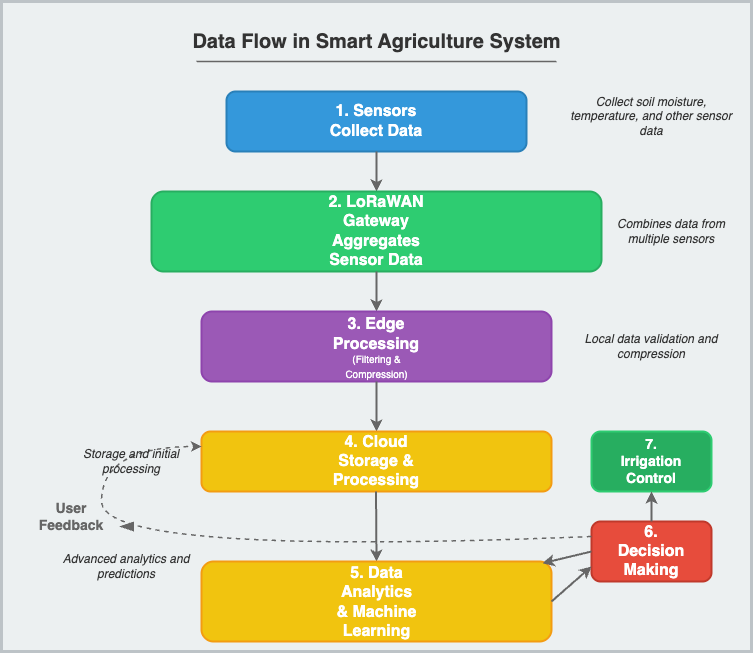

The diagram above was exported from draw.io. Its source (the exported page's mxGraphModel, read from the mxfile embedded in the PNG):
<mxGraphModel dx="1164" dy="724" grid="1" gridSize="10" guides="1" tooltips="1" connect="1" arrows="1" fold="1" page="1" pageScale="1" pageWidth="850" pageHeight="1100" math="0" shadow="0">
  <root>
    <mxCell id="0" />
    <mxCell id="1" parent="0" />
    <mxCell id="2" value="" style="rounded=0;whiteSpace=wrap;html=1;fillColor=#ecf0f1;strokeColor=#bdc3c7;strokeWidth=3;" parent="1" vertex="1">
      <mxGeometry x="50" y="50" width="750" height="650" as="geometry" />
    </mxCell>
    <mxCell id="3" value="&lt;font style=&quot;font-size: 20px;&quot; color=&quot;#333333&quot;&gt;&lt;b&gt;Data Flow in Smart Agriculture System&lt;/b&gt;&lt;/font&gt;" style="text;html=1;align=center;verticalAlign=middle;resizable=0;points=[];autosize=1;strokeColor=none;fillColor=none;" parent="1" vertex="1">
      <mxGeometry x="245" y="70" width="360" height="40" as="geometry" />
    </mxCell>
    <mxCell id="4" value="" style="endArrow=none;html=1;rounded=0;strokeWidth=1.5;fontColor=#666666;strokeColor=#666666;" parent="1" edge="1">
      <mxGeometry width="50" height="50" relative="1" as="geometry">
        <mxPoint x="245" y="110" as="sourcePoint" />
        <mxPoint x="605" y="110" as="targetPoint" />
      </mxGeometry>
    </mxCell>
    <mxCell id="5" value="" style="rounded=1;whiteSpace=wrap;html=1;fillColor=#3498db;strokeColor=#2980b9;strokeWidth=2;" parent="1" vertex="1">
      <mxGeometry x="275" y="140" width="300" height="60" as="geometry" />
    </mxCell>
    <mxCell id="6" value="&lt;font style=&quot;font-size: 16px;&quot; color=&quot;#ffffff&quot;&gt;&lt;b&gt;1. Sensors Collect Data&lt;/b&gt;&lt;/font&gt;" style="text;html=1;strokeColor=none;fillColor=none;align=center;verticalAlign=middle;whiteSpace=wrap;rounded=0;" parent="1" vertex="1">
      <mxGeometry x="375" y="155" width="100" height="30" as="geometry" />
    </mxCell>
    <mxCell id="7" value="" style="endArrow=classic;html=1;rounded=0;strokeWidth=2;fontColor=#666666;strokeColor=#666666;entryX=0.5;entryY=0;entryDx=0;entryDy=0;exitX=0.5;exitY=1;exitDx=0;exitDy=0;" parent="1" edge="1" target="9" source="5">
      <mxGeometry width="50" height="50" relative="1" as="geometry">
        <mxPoint x="233.70000000000005" y="226.93999999999994" as="sourcePoint" />
        <mxPoint x="424.5" y="240" as="targetPoint" />
      </mxGeometry>
    </mxCell>
    <mxCell id="8" value="" style="shape=triangle;direction=south;fillColor=#666666;strokeColor=none;" parent="1" vertex="1">
      <mxGeometry x="417.5" y="240" width="15" height="10" as="geometry" />
    </mxCell>
    <mxCell id="9" value="" style="rounded=1;whiteSpace=wrap;html=1;fillColor=#2ecc71;strokeColor=#27ae60;strokeWidth=2;" parent="1" vertex="1">
      <mxGeometry x="200" y="240" width="450" height="80" as="geometry" />
    </mxCell>
    <mxCell id="10" value="&lt;font style=&quot;font-size: 16px;&quot; color=&quot;#ffffff&quot;&gt;&lt;b&gt;2. LoRaWAN Gateway Aggregates Sensor Data&lt;/b&gt;&lt;/font&gt;" style="text;html=1;strokeColor=none;fillColor=none;align=center;verticalAlign=middle;whiteSpace=wrap;rounded=0;" parent="1" vertex="1">
      <mxGeometry x="365" y="265" width="120" height="30" as="geometry" />
    </mxCell>
    <mxCell id="11" value="" style="endArrow=classic;html=1;rounded=0;strokeWidth=2;fontColor=#666666;strokeColor=#666666;entryX=0.5;entryY=0;entryDx=0;entryDy=0;exitX=0.5;exitY=1;exitDx=0;exitDy=0;" parent="1" edge="1" target="13" source="9">
      <mxGeometry width="50" height="50" relative="1" as="geometry">
        <mxPoint x="424.5" y="310" as="sourcePoint" />
        <mxPoint x="424.5" y="350" as="targetPoint" />
      </mxGeometry>
    </mxCell>
    <mxCell id="13" value="" style="rounded=1;whiteSpace=wrap;html=1;fillColor=#9b59b6;strokeColor=#8e44ad;strokeWidth=2;" parent="1" vertex="1">
      <mxGeometry x="250" y="360" width="350" height="70" as="geometry" />
    </mxCell>
    <mxCell id="14" value="&lt;font style=&quot;font-size: 16px;&quot; color=&quot;#ffffff&quot;&gt;&lt;b&gt;3. Edge Processing&lt;/b&gt;&lt;/font&gt;" style="text;html=1;strokeColor=none;fillColor=none;align=center;verticalAlign=middle;whiteSpace=wrap;rounded=0;" parent="1" vertex="1">
      <mxGeometry x="375" y="368" width="100" height="30" as="geometry" />
    </mxCell>
    <mxCell id="15" value="&lt;font style=&quot;font-size: 10px;&quot; color=&quot;#ffffff&quot;&gt;(Filtering &amp;amp; Compression)&lt;/font&gt;" style="text;html=1;strokeColor=none;fillColor=none;align=center;verticalAlign=middle;whiteSpace=wrap;rounded=0;" parent="1" vertex="1">
      <mxGeometry x="388" y="410" width="75" height="10" as="geometry" />
    </mxCell>
    <mxCell id="16" value="" style="endArrow=classic;html=1;rounded=0;strokeWidth=2;fontColor=#666666;strokeColor=#666666;entryX=0.5;entryY=0;entryDx=0;entryDy=0;" parent="1" edge="1" target="18">
      <mxGeometry width="50" height="50" relative="1" as="geometry">
        <mxPoint x="425" y="430" as="sourcePoint" />
        <mxPoint x="425" y="470" as="targetPoint" />
      </mxGeometry>
    </mxCell>
    <mxCell id="18" value="" style="rounded=1;whiteSpace=wrap;html=1;fillColor=#f1c40f;strokeColor=#f39c12;strokeWidth=2;" parent="1" vertex="1">
      <mxGeometry x="250" y="480" width="350" height="60" as="geometry" />
    </mxCell>
    <mxCell id="19" value="&lt;font style=&quot;font-size: 16px;&quot; color=&quot;#ffffff&quot;&gt;&lt;b&gt;4. Cloud Storage &amp;amp; Processing&lt;/b&gt;&lt;/font&gt;" style="text;html=1;strokeColor=none;fillColor=none;align=center;verticalAlign=middle;whiteSpace=wrap;rounded=0;" parent="1" vertex="1">
      <mxGeometry x="375" y="495" width="100" height="30" as="geometry" />
    </mxCell>
    <mxCell id="20" value="" style="endArrow=classic;html=1;rounded=0;strokeWidth=2;fontColor=#666666;strokeColor=#666666;entryX=0.5;entryY=0;entryDx=0;entryDy=0;" parent="1" edge="1" target="22">
      <mxGeometry width="50" height="50" relative="1" as="geometry">
        <mxPoint x="424.5" y="540" as="sourcePoint" />
        <mxPoint x="424.5" y="580" as="targetPoint" />
      </mxGeometry>
    </mxCell>
    <mxCell id="22" value="" style="rounded=1;whiteSpace=wrap;html=1;fillColor=#f1c40f;strokeColor=#f39c12;strokeWidth=2;" parent="1" vertex="1">
      <mxGeometry x="250" y="610" width="350" height="80" as="geometry" />
    </mxCell>
    <mxCell id="23" value="&lt;font style=&quot;font-size: 16px;&quot; color=&quot;#ffffff&quot;&gt;&lt;b&gt;5. Data Analytics &amp;amp; Machine Learning&lt;/b&gt;&lt;/font&gt;" style="text;html=1;strokeColor=none;fillColor=none;align=center;verticalAlign=middle;whiteSpace=wrap;rounded=0;" parent="1" vertex="1">
      <mxGeometry x="383" y="650" width="85" as="geometry" />
    </mxCell>
    <mxCell id="24" value="" style="rounded=1;whiteSpace=wrap;html=1;fillColor=#e74c3c;strokeColor=#c0392b;strokeWidth=2;" parent="1" vertex="1">
      <mxGeometry x="640" y="570" width="120" height="60" as="geometry" />
    </mxCell>
    <mxCell id="25" value="&lt;font style=&quot;font-size: 16px;&quot; color=&quot;#ffffff&quot;&gt;&lt;b&gt;6. Decision Making&lt;/b&gt;&lt;/font&gt;" style="text;html=1;strokeColor=none;fillColor=none;align=center;verticalAlign=middle;whiteSpace=wrap;rounded=0;" parent="1" vertex="1">
      <mxGeometry x="670" y="585" width="60" height="30" as="geometry" />
    </mxCell>
    <mxCell id="26" value="" style="endArrow=classic;html=1;rounded=0;strokeWidth=2;fontColor=#666666;strokeColor=#666666;exitX=0;exitY=0.5;exitDx=0;exitDy=0;entryX=0.974;entryY=0.022;entryDx=0;entryDy=0;entryPerimeter=0;" parent="1" edge="1" target="22" source="24">
      <mxGeometry width="50" height="50" relative="1" as="geometry">
        <mxPoint x="630" y="600" as="sourcePoint" />
        <mxPoint x="590" y="600" as="targetPoint" />
      </mxGeometry>
    </mxCell>
    <mxCell id="27" value="" style="curved=1;endArrow=classic;html=1;rounded=0;strokeWidth=1.5;fontColor=#666666;strokeColor=#666666;dashed=1;exitX=0;exitY=0.25;exitDx=0;exitDy=0;entryX=0;entryY=0.5;entryDx=0;entryDy=0;" parent="1" source="24" edge="1">
      <mxGeometry width="50" height="50" relative="1" as="geometry">
        <mxPoint x="620" y="605" as="sourcePoint" />
        <mxPoint x="250" y="495" as="targetPoint" />
        <Array as="points">
          <mxPoint x="150" y="605" />
          <mxPoint x="150" y="495" />
        </Array>
      </mxGeometry>
    </mxCell>
    <mxCell id="28" value="&lt;font style=&quot;font-size: 14px;&quot; color=&quot;#666666&quot;&gt;&lt;b&gt;User Feedback&lt;/b&gt;&lt;/font&gt;" style="text;html=1;strokeColor=none;fillColor=none;align=center;verticalAlign=middle;whiteSpace=wrap;rounded=0;direction=west;" parent="1" vertex="1">
      <mxGeometry x="90" y="550" width="60" height="30" as="geometry" />
    </mxCell>
    <mxCell id="29" value="" style="shape=triangle;direction=west;fillColor=#666666;strokeColor=none;" parent="1" vertex="1">
      <mxGeometry x="167.5" y="570" width="15" height="10" as="geometry" />
    </mxCell>
    <mxCell id="31" value="" style="endArrow=classic;html=1;rounded=0;strokeWidth=2;fontColor=#666666;strokeColor=#666666;exitX=1;exitY=0.5;exitDx=0;exitDy=0;entryX=0;entryY=0.75;entryDx=0;entryDy=0;" parent="1" source="22" target="24" edge="1">
      <mxGeometry width="50" height="50" relative="1" as="geometry">
        <mxPoint x="600" y="660" as="sourcePoint" />
        <mxPoint x="640" y="610" as="targetPoint" />
      </mxGeometry>
    </mxCell>
    <mxCell id="32" value="" style="rounded=1;whiteSpace=wrap;html=1;fillColor=#27ae60;strokeColor=#2ecc71;strokeWidth=2;" parent="1" vertex="1">
      <mxGeometry x="640" y="480" width="120" height="60" as="geometry" />
    </mxCell>
    <mxCell id="33" value="&lt;font style=&quot;font-size: 14px;&quot; color=&quot;#ffffff&quot;&gt;&lt;b&gt;7. Irrigation Control&lt;/b&gt;&lt;/font&gt;" style="text;html=1;strokeColor=none;fillColor=none;align=center;verticalAlign=middle;whiteSpace=wrap;rounded=0;" parent="1" vertex="1">
      <mxGeometry x="670" y="495" width="60" height="30" as="geometry" />
    </mxCell>
    <mxCell id="34" value="" style="endArrow=classic;html=1;rounded=0;strokeWidth=2;fontColor=#666666;strokeColor=#666666;entryX=0.5;entryY=1;entryDx=0;entryDy=0;exitX=0.5;exitY=0;exitDx=0;exitDy=0;" parent="1" source="24" target="32" edge="1">
      <mxGeometry width="50" height="50" relative="1" as="geometry">
        <mxPoint x="610" y="629.5" as="sourcePoint" />
        <mxPoint x="570" y="629.5" as="targetPoint" />
      </mxGeometry>
    </mxCell>
    <mxCell id="35" value="&lt;font style=&quot;font-size: 12px;&quot; color=&quot;#333333&quot;&gt;&lt;i&gt;Collect soil moisture, temperature, and other sensor data&lt;/i&gt;&lt;/font&gt;" style="text;html=1;strokeColor=none;fillColor=none;align=center;verticalAlign=middle;whiteSpace=wrap;rounded=0;" parent="1" vertex="1">
      <mxGeometry x="610" y="150" width="180" height="30" as="geometry" />
    </mxCell>
    <mxCell id="36" value="&lt;font style=&quot;font-size: 12px;&quot; color=&quot;#333333&quot;&gt;&lt;i&gt;Combines data from multiple sensors&lt;/i&gt;&lt;/font&gt;" style="text;html=1;strokeColor=none;fillColor=none;align=center;verticalAlign=middle;whiteSpace=wrap;rounded=0;" parent="1" vertex="1">
      <mxGeometry x="650" y="265" width="140" height="30" as="geometry" />
    </mxCell>
    <mxCell id="37" value="&lt;font style=&quot;font-size: 12px;&quot; color=&quot;#333333&quot;&gt;&lt;i&gt;Local data validation and compression&lt;/i&gt;&lt;/font&gt;" style="text;html=1;strokeColor=none;fillColor=none;align=center;verticalAlign=middle;whiteSpace=wrap;rounded=0;" parent="1" vertex="1">
      <mxGeometry x="620" y="380" width="160" height="30" as="geometry" />
    </mxCell>
    <mxCell id="38" value="&lt;font style=&quot;font-size: 12px;&quot; color=&quot;#333333&quot;&gt;&lt;i&gt;Storage and initial processing&lt;/i&gt;&lt;/font&gt;" style="text;html=1;strokeColor=none;fillColor=none;align=center;verticalAlign=middle;whiteSpace=wrap;rounded=0;" parent="1" vertex="1">
      <mxGeometry x="130" y="495" width="100" height="30" as="geometry" />
    </mxCell>
    <mxCell id="39" value="&lt;font style=&quot;font-size: 12px;&quot; color=&quot;#333333&quot;&gt;&lt;i&gt;Advanced analytics and predictions&lt;/i&gt;&lt;/font&gt;" style="text;html=1;strokeColor=none;fillColor=none;align=center;verticalAlign=middle;whiteSpace=wrap;rounded=0;" parent="1" vertex="1">
      <mxGeometry x="110" y="600" width="130" height="30" as="geometry" />
    </mxCell>
  </root>
</mxGraphModel>